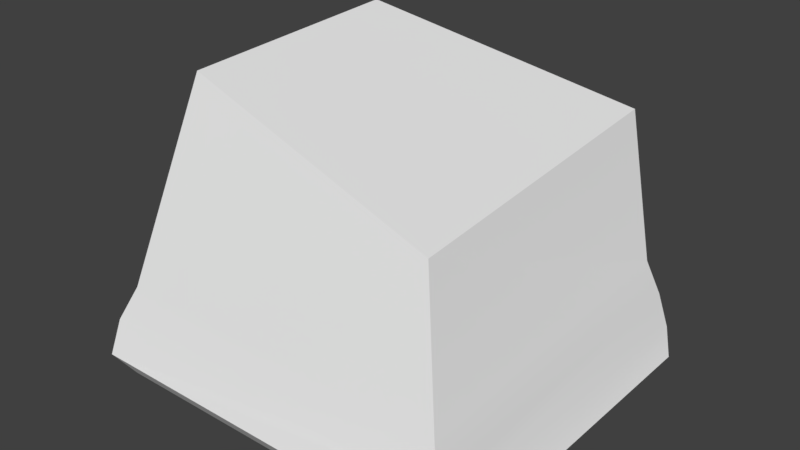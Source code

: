 # Source: Queijo.blend  (saved by Blender 2.81.16; exported with 4.5.12 LTS)
import bpy
from mathutils import Matrix  # noqa: F401  (used for matrix-valued properties, if any)

bpy.ops.wm.read_factory_settings(use_empty=True)
scene = bpy.context.scene
scene.name = 'Scene'

# ---- collections
col_collection_1 = bpy.data.collections.new('Collection 1'); scene.collection.children.link(col_collection_1)

# ---- materials (node trees are filled in below, after node groups)
mat_material = bpy.data.materials.new('Material')
mat_material.alpha_threshold = 0.0
mat_material.use_transparent_shadow = False
mat_material.roughness = 0.5
mat_material.line_color = (0.0, 0.0, 0.0, 1.0)

# ---- node groups
ng_auto_smooth = bpy.data.node_groups.new('Auto Smooth', 'GeometryNodeTree')
_s = ng_auto_smooth.interface.new_socket(name='Geometry', in_out='OUTPUT', socket_type='NodeSocketGeometry')
_s = ng_auto_smooth.interface.new_socket(name='Geometry', in_out='INPUT', socket_type='NodeSocketGeometry')
_s = ng_auto_smooth.interface.new_socket(name='Angle', in_out='INPUT', socket_type='NodeSocketFloat')
_s.subtype = 'ANGLE'
_s.min_value = 0.0
_s.max_value = 3.142
ng_auto_smooth.is_modifier = True
_N = ng_auto_smooth.nodes; _L = ng_auto_smooth.links
n0 = _N.new('NodeGroupOutput'); n0.name = 'Group Output'; n0.location = (480, -100)
n1 = _N.new('NodeGroupInput'); n1.name = 'Group Input'; n1.location = (-420, -300)
n2 = _N.new('NodeGroupInput'); n2.name = 'Group Input.001'; n2.location = (-60, -100)
n3 = _N.new('GeometryNodeSetShadeSmooth'); n3.name = 'Set Shade Smooth'; n3.location = (120, -100)
n3.domain = 'EDGE'
n4 = _N.new('GeometryNodeSetShadeSmooth'); n4.name = 'Set Shade Smooth.001'; n4.location = (300, -100)
n5 = _N.new('GeometryNodeInputMeshEdgeAngle'); n5.name = 'Edge Angle'; n5.location = (-420, -220)
n6 = _N.new('GeometryNodeInputEdgeSmooth'); n6.name = 'Is Edge Smooth'; n6.location = (-60, -160)
n7 = _N.new('GeometryNodeInputShadeSmooth'); n7.name = 'Is Face Smooth'; n7.location = (-240, -340)
n8 = _N.new('FunctionNodeBooleanMath'); n8.name = 'Boolean Math'; n8.location = (-60, -220)
n9 = _N.new('FunctionNodeCompare'); n9.name = 'Compare'; n9.location = (-240, -180)
n9.operation = 'LESS_EQUAL'
_L.new(n5.outputs[0], n9.inputs[0])
_L.new(n4.outputs[0], n0.inputs[0])
_L.new(n1.outputs[1], n9.inputs[1])
_L.new(n9.outputs[0], n8.inputs[0])
_L.new(n7.outputs[0], n8.inputs[1])
_L.new(n2.outputs[0], n3.inputs[0])
_L.new(n6.outputs[0], n3.inputs[1])
_L.new(n3.outputs[0], n4.inputs[0])
_L.new(n8.outputs[0], n3.inputs[2])
n0.is_active_output = True

# ---- material node trees

# ---- world
world_world = bpy.data.worlds.new('World'); scene.world = world_world
world_world.color = (0.05088, 0.05088, 0.05088)
world_world.use_sun_shadow = False
world_world.sun_shadow_jitter_overblur = 0.0
world_world.cycles.sampling_method = 'MANUAL'

# ---- meshes
me_cube = bpy.data.meshes.new('Cube')
me_cube.from_pydata([(1.13, 1.184, -0.4919), (1.13, -1.028, -0.611), (-1.13, -1.13, -0.4919), (-1.13, 1.13, -0.4919), (1.0, 1.054, 0.5591), (0.8141, -0.697, 0.2085), (-1.0, -0.6182, 0.8021), (-1.0, 1.0, 0.8825), (1.223, 1.223, -0.7193), (1.223, -1.121, -0.8384), (-1.223, 1.223, -0.7193), (-1.223, -1.223, -0.7193), (1.364, 1.178, -1.128), (1.279, 1.279, -0.9776), (1.364, -1.178, -1.128), (1.279, -1.279, -0.9776), (-1.178, 1.178, -1.128), (-1.279, 1.279, -0.9776), (-1.178, -1.178, -1.128), (-1.279, -1.279, -0.9776)], [], [(1, 2, 11, 9), (4, 7, 6, 5), (0, 4, 5, 1), (1, 5, 6, 2), (2, 6, 7, 3), (4, 0, 3, 7), (3, 0, 8, 10), (2, 3, 10, 11), (0, 1, 9, 8), (12, 14, 18, 16), (9, 11, 19, 15), (11, 10, 17, 19), (13, 17, 10, 8), (14, 12, 13, 15), (12, 16, 17, 13), (18, 14, 15, 19), (16, 18, 19, 17), (8, 9, 15, 13)])
me_cube.polygons.foreach_set('use_smooth', [True] * 18)
_uv = me_cube.uv_layers.new(name='UVMap')
_uv.uv.foreach_set('vector', [0.02441, 0.7377, 0.2238, 0.7377, 0.2238, 0.8196, 0.02441, 0.8196, 0.5823, 0.3704, 0.5823, 0.004628, 0.9853, 0.004628, 0.9853, 0.3704, 0.5823, 0.7377, 0.5823, 0.3704, 0.9853, 0.3704, 0.9853, 0.7377, 0.02441, 0.7377, 0.02441, 0.3704, 0.2238, 0.3704, 0.2238, 0.7377, 0.2238, 0.7377, 0.2238, 0.3704, 0.4049, 0.3704, 0.4049, 0.7377, 0.5823, 0.3704, 0.5823, 0.7377, 0.4049, 0.7377, 0.4049, 0.3704, 0.4049, 0.7377, 0.5823, 0.7377, 0.5823, 0.8196, 0.4049, 0.8196, 0.2238, 0.7377, 0.4049, 0.7377, 0.4049, 0.8196, 0.2238, 0.8196, 0.5823, 0.7377, 0.9853, 0.7377, 0.9853, 0.8196, 0.5823, 0.8196, 0.5195, 0.0127, 0.5195, 0.357, 0.148, 0.357, 0.148, 0.0127, 0.02441, 0.8196, 0.2238, 0.8196, 0.2238, 0.9154, 0.02441, 0.9154, 0.2238, 0.8196, 0.4049, 0.8196, 0.4049, 0.9154, 0.2238, 0.9154, 0.5823, 0.9154, 0.4049, 0.9154, 0.4049, 0.8196, 0.5823, 0.8196, 0.9853, 0.9925, 0.5823, 0.9925, 0.5823, 0.9154, 0.9853, 0.9154, 0.5823, 0.9925, 0.4049, 0.9925, 0.4049, 0.9154, 0.5823, 0.9154, 0.2238, 0.9925, 0.02441, 0.9925, 0.02441, 0.9154, 0.2238, 0.9154, 0.4049, 0.9925, 0.2238, 0.9925, 0.2238, 0.9154, 0.4049, 0.9154, 0.5823, 0.8196, 0.9853, 0.8196, 0.9853, 0.9154, 0.5823, 0.9154])
me_cube.materials.append(mat_material)
me_cube.use_remesh_preserve_volume = False
me_cube.use_remesh_preserve_attributes = False
me_cube.use_mirror_vertex_groups = False
me_cube.update()

# ---- objects
ob_cube = bpy.data.objects.new('Cube', me_cube)

# ---- transforms, parenting, visibility, modifiers, constraints
ob_cube.location = (0.0, 0.0, 1.177)
ob_cube.lock_rotations_4d = False
ob_cube.empty_display_type = 'ARROWS'
ob_cube.lineart.crease_threshold = 0.0
_m = ob_cube.modifiers.new('Auto Smooth', 'NODES')
_m.node_group = ng_auto_smooth
_gi = [s.identifier for s in ng_auto_smooth.interface.items_tree if s.item_type == 'SOCKET' and s.in_out == 'INPUT']
_m[_gi[1]] = 0.7854  # Angle

# ---- collection membership
col_collection_1.objects.link(ob_cube)

# ---- scene / render settings (as saved in the file)
scene.frame_start = 1; scene.frame_end = 250; scene.frame_set(1)
scene.render.engine = 'BLENDER_EEVEE_NEXT'
scene.render.resolution_percentage = 50
scene.render.dither_intensity = 0.0
scene.cycles.use_denoising = False
scene.cycles.samples = 128
scene.cycles.sampling_pattern = 'TABULATED_SOBOL'
scene.cycles.light_sampling_threshold = 0.0
scene.cycles.use_adaptive_sampling = False
scene.cycles.use_light_tree = False
scene.cycles.blur_glossy = 0.0
scene.cycles.sample_clamp_indirect = 0.0
scene.view_settings.view_transform = 'Standard'
bpy.context.view_layer.update()

# ---- added for rendering (the .blend has no active camera and no usable light): camera, sun
cam_auto = bpy.data.cameras.new('AutoCamera')
cam_auto.lens = 50.0
cam_auto.sensor_width = 36.0
cam_auto.clip_end = 1000.0
ob_auto_camera = bpy.data.objects.new('AutoCamera', cam_auto)
scene.collection.objects.link(ob_auto_camera)
ob_auto_camera.location = (3.92088, -4.65415, 4.15651)
ob_auto_camera.rotation_euler = (1.09748, -7.21219e-08, 0.694738)
scene.camera = ob_auto_camera
light_auto_sun = bpy.data.lights.new('AutoSun', 'SUN')
light_auto_sun.energy = 3.0
light_auto_sun.angle = 0.0523599
ob_auto_sun = bpy.data.objects.new('AutoSun', light_auto_sun)
scene.collection.objects.link(ob_auto_sun)
ob_auto_sun.rotation_euler = (0.872665, 0.174533, 0.523599)
bpy.context.view_layer.update()
